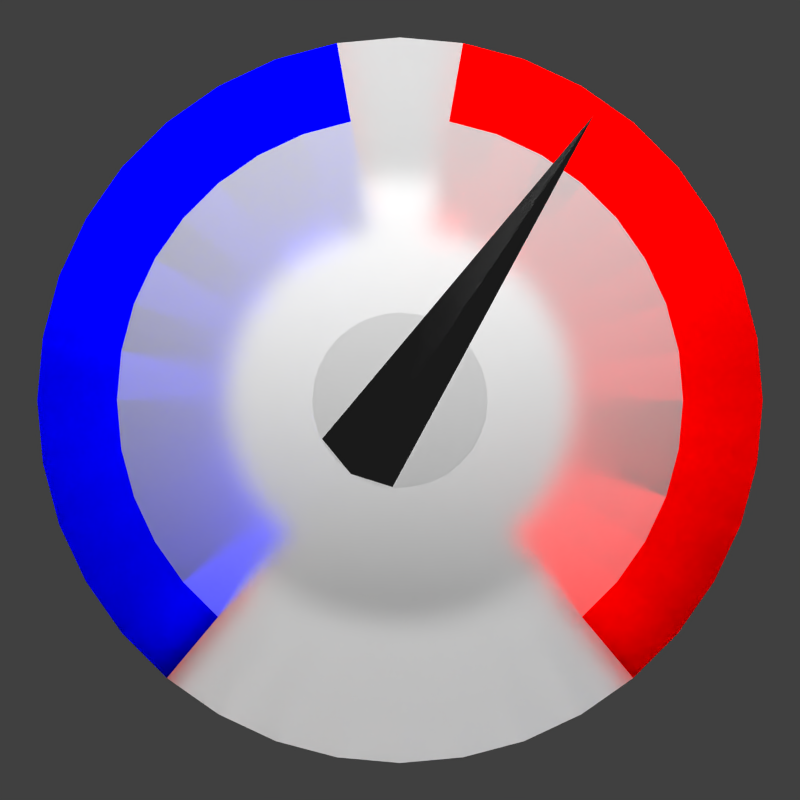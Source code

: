 # Source: logo.blend  (saved by Blender 2.63.0; exported with 4.5.12 LTS)
import bpy
from mathutils import Matrix  # noqa: F401  (used for matrix-valued properties, if any)

bpy.ops.wm.read_factory_settings(use_empty=True)
scene = bpy.context.scene
scene.name = 'market'

# ---- collections
col_collection_1_002 = bpy.data.collections.new('Collection 1.002'); scene.collection.children.link(col_collection_1_002)

# ---- materials (node trees are filled in below, after node groups)
mat_black_metal = bpy.data.materials.new('Black metal')
mat_black_metal.alpha_threshold = 0.0
mat_black_metal.roughness = 0.5
mat_black_metal.line_color = (0.0, 0.0, 0.0, 1.0)
mat_metal = bpy.data.materials.new('Metal')
mat_metal.alpha_threshold = 0.0
mat_metal.roughness = 0.5
mat_metal.line_color = (0.0, 0.0, 0.0, 1.0)
mat_glass = bpy.data.materials.new('Glass')
mat_glass.alpha_threshold = 0.0
mat_glass.roughness = 0.5
mat_glass.line_color = (0.0, 0.0, 0.0, 1.0)
mat_cold = bpy.data.materials.new('Cold')
mat_cold.alpha_threshold = 0.0
mat_cold.roughness = 0.5
mat_cold.line_color = (0.0, 0.0, 0.0, 1.0)
mat_warm = bpy.data.materials.new('Warm')
mat_warm.alpha_threshold = 0.0
mat_warm.roughness = 0.5
mat_warm.line_color = (0.0, 0.0, 0.0, 1.0)

# ---- material node trees
mat_black_metal.use_nodes = True; mat_black_metal.node_tree.nodes.clear()
_N = mat_black_metal.node_tree.nodes; _L = mat_black_metal.node_tree.links
n0 = _N.new('ShaderNodeOutputMaterial'); n0.name = 'Material Output'; n0.location = (300, 300)
n0.width = 120
n1 = _N.new('ShaderNodeBsdfAnisotropic'); n1.name = 'Glossy BSDF'; n1.location = (100, 300)
n1.distribution = 'BECKMANN'
n1.inputs[0].default_value = (0.2, 0.2, 0.2, 1.0)
n1.inputs[1].default_value = 0.1414
_L.new(n1.outputs[0], n0.inputs[0])
n0.is_active_output = True
mat_metal.use_nodes = True; mat_metal.node_tree.nodes.clear()
_N = mat_metal.node_tree.nodes; _L = mat_metal.node_tree.links
n0 = _N.new('ShaderNodeOutputMaterial'); n0.name = 'Material Output'; n0.location = (300, 300)
n0.width = 120
n1 = _N.new('ShaderNodeBsdfAnisotropic'); n1.name = 'Glossy BSDF'; n1.location = (100, 300)
n1.distribution = 'BECKMANN'
n1.inputs[1].default_value = 0.3162
_L.new(n1.outputs[0], n0.inputs[0])
n0.is_active_output = True
mat_glass.use_nodes = True; mat_glass.node_tree.nodes.clear()
_N = mat_glass.node_tree.nodes; _L = mat_glass.node_tree.links
n0 = _N.new('ShaderNodeOutputMaterial'); n0.name = 'Material Output'; n0.location = (300, 300)
n0.width = 120
n1 = _N.new('ShaderNodeBsdfGlass'); n1.name = 'Glass BSDF'; n1.location = (100, 300)
n1.distribution = 'BECKMANN'
n1.inputs[0].default_value = (0.8, 0.8, 0.8, 1.0)
n1.inputs[1].default_value = 0.3162
n1.inputs[2].default_value = 1.45
_L.new(n1.outputs[0], n0.inputs[0])
n0.is_active_output = True
mat_cold.use_nodes = True; mat_cold.node_tree.nodes.clear()
_N = mat_cold.node_tree.nodes; _L = mat_cold.node_tree.links
n0 = _N.new('ShaderNodeOutputMaterial'); n0.name = 'Material Output'; n0.location = (300, 300)
n0.width = 120
n1 = _N.new('ShaderNodeBsdfGlass'); n1.name = 'Glass BSDF'; n1.location = (100, 300)
n1.distribution = 'BECKMANN'
n1.inputs[0].default_value = (0.0, 0.0, 0.8, 1.0)
n1.inputs[1].default_value = 0.3162
n1.inputs[2].default_value = 1.45
_L.new(n1.outputs[0], n0.inputs[0])
n0.is_active_output = True
mat_warm.use_nodes = True; mat_warm.node_tree.nodes.clear()
_N = mat_warm.node_tree.nodes; _L = mat_warm.node_tree.links
n0 = _N.new('ShaderNodeOutputMaterial'); n0.name = 'Material Output'; n0.location = (300, 300)
n0.width = 120
n1 = _N.new('ShaderNodeBsdfGlass'); n1.name = 'Glass BSDF'; n1.location = (100, 300)
n1.distribution = 'BECKMANN'
n1.inputs[0].default_value = (0.8, 0.0, 0.0, 1.0)
n1.inputs[1].default_value = 0.3162
n1.inputs[2].default_value = 1.45
_L.new(n1.outputs[0], n0.inputs[0])
n0.is_active_output = True

# ---- world
world_world = bpy.data.worlds.new('World'); scene.world = world_world
world_world.color = (0.05088, 0.05088, 0.05088)
world_world.use_sun_shadow = False
world_world.sun_shadow_jitter_overblur = 0.0
world_world.cycles.sampling_method = 'NONE'
world_world.cycles.sample_map_resolution = 256

# ---- cameras
cam_camera = bpy.data.cameras.new('Camera')
cam_camera.clip_end = 100.0
cam_camera.lens = 35.0
cam_camera.sensor_width = 32.0
cam_camera.sensor_height = 18.0
cam_camera.ortho_scale = 7.314
cam_camera.dof.focus_distance = 0.0

# ---- lights
light_sun_001 = bpy.data.lights.new('Sun.001', 'SUN')
light_sun_001.transmission_factor = 0.0
light_sun_001.use_shadow = False
light_sun_001.angle = 1.571
light_sun_001.energy = 800.0
light_sun_001.shadow_buffer_clip_start = 0.5
light_sun_001.shadow_soft_size = 1.0
light_sun_001.shadow_cascade_max_distance = 1000.0
light_sun_001.cycles.use_multiple_importance_sampling = False

# ---- meshes
me_plane = bpy.data.meshes.new('Plane')
me_plane.from_pydata([(0.9779, -0.9782, -2.942e-08), (-0.1136, -0.08495, -1.12e-08), (0.08886, 0.116, -3.073e-08), (-0.04424, 0.04359, -5.884e-08), (0.1698, -0.1742, 0.09439)], [], [(2, 3, 1, 0), (4, 1, 3), (0, 1, 4), (3, 2, 4), (4, 2, 0)])
me_plane.materials.append(mat_black_metal)
me_plane.use_remesh_preserve_volume = False
me_plane.use_remesh_preserve_attributes = False
me_plane.use_mirror_vertex_groups = False
me_plane.update()
me_cylinder_001 = bpy.data.meshes.new('Cylinder.001')
me_cylinder_001.from_pydata([(0.0, 0.3, 0.5998), (0.0, 0.3, 1.0), (0.05853, 0.2942, 0.5998), (0.05853, 0.2942, 1.0), (0.1148, 0.2772, 0.5998), (0.1148, 0.2772, 1.0), (0.1667, 0.2494, 0.5998), (0.1667, 0.2494, 1.0), (0.2121, 0.2121, 0.5998), (0.2121, 0.2121, 1.0), (0.2494, 0.1667, 0.5998), (0.2494, 0.1667, 1.0), (0.2772, 0.1148, 0.5998), (0.2772, 0.1148, 1.0), (0.2942, 0.05853, 0.5998), (0.2942, 0.05853, 1.0), (0.3, 1.046e-06, 0.5998), (0.3, 2.265e-08, 1.0), (0.2942, -0.05853, 0.5998), (0.2942, -0.05853, 1.0), (0.2772, -0.1148, 0.5998), (0.2772, -0.1148, 1.0), (0.2494, -0.1667, 0.5998), (0.2494, -0.1667, 1.0), (0.2121, -0.2121, 0.5998), (0.2121, -0.2121, 1.0), (0.1667, -0.2494, 0.5998), (0.1667, -0.2494, 1.0), (0.1148, -0.2772, 0.5998), (0.1148, -0.2772, 1.0), (0.05853, -0.2942, 0.5998), (0.05853, -0.2942, 1.0), (-9.775e-08, -0.3, 0.5998), (-9.775e-08, -0.3, 1.0), (-0.05853, -0.2942, 0.5998), (-0.05853, -0.2942, 1.0), (-0.1148, -0.2772, 0.5998), (-0.1148, -0.2772, 1.0), (-0.1667, -0.2494, 0.5998), (-0.1667, -0.2494, 1.0), (-0.2121, -0.2121, 0.5998), (-0.2121, -0.2121, 1.0), (-0.2494, -0.1667, 0.5998), (-0.2494, -0.1667, 1.0), (-0.2772, -0.1148, 0.5998), (-0.2772, -0.1148, 1.0), (-0.2942, -0.05853, 0.5998), (-0.2942, -0.05853, 1.0), (-0.3, 1.313e-06, 0.5998), (-0.3, 2.897e-07, 1.0), (-0.2942, 0.05853, 0.5998), (-0.2942, 0.05853, 1.0), (-0.2772, 0.1148, 0.5998), (-0.2772, 0.1148, 1.0), (-0.2494, 0.1667, 0.5998), (-0.2494, 0.1667, 1.0), (-0.2121, 0.2121, 0.5998), (-0.2121, 0.2121, 1.0), (-0.1667, 0.2494, 0.5998), (-0.1667, 0.2494, 1.0), (-0.1148, 0.2772, 0.5998), (-0.1148, 0.2772, 1.0), (-0.05853, 0.2942, 0.5998), (-0.05853, 0.2942, 1.0), (-0.05853, 0.2942, 0.5998), (-0.1148, 0.2772, 0.5998), (-0.1667, 0.2494, 0.5998), (-0.2121, 0.2121, 0.5998), (-0.2494, 0.1667, 0.5998), (-0.2772, 0.1148, 0.5998), (-0.2942, 0.05853, 0.5998), (-0.3, 1.313e-06, 0.5998), (-0.2942, -0.05853, 0.5998), (-0.2772, -0.1148, 0.5998), (-0.2494, -0.1667, 0.5998), (-0.2121, -0.2121, 0.5998), (-0.1667, -0.2494, 0.5998), (-0.1148, -0.2772, 0.5998), (-0.05853, -0.2942, 0.5998), (-9.775e-08, -0.3, 0.5998), (0.05853, -0.2942, 0.5998), (0.1148, -0.2772, 0.5998), (0.1667, -0.2494, 0.5998), (0.2121, -0.2121, 0.5998), (0.2494, -0.1667, 0.5998), (0.2772, -0.1148, 0.5998), (0.2942, -0.05853, 0.5998), (0.3, 1.046e-06, 0.5998), (0.2942, 0.05853, 0.5998), (0.2772, 0.1148, 0.5998), (0.2494, 0.1667, 0.5998), (0.2121, 0.2121, 0.5998), (0.1667, 0.2494, 0.5998), (0.1148, 0.2772, 0.5998), (0.05853, 0.2942, 0.5998), (0.0, 0.3, 0.5998)], [], [(0, 1, 3, 2), (2, 3, 5, 4), (4, 5, 7, 6), (6, 7, 9, 8), (8, 9, 11, 10), (10, 11, 13, 12), (12, 13, 15, 14), (14, 15, 17, 16), (16, 17, 19, 18), (18, 19, 21, 20), (20, 21, 23, 22), (22, 23, 25, 24), (24, 25, 27, 26), (26, 27, 29, 28), (28, 29, 31, 30), (30, 31, 33, 32), (32, 33, 35, 34), (34, 35, 37, 36), (36, 37, 39, 38), (38, 39, 41, 40), (40, 41, 43, 42), (42, 43, 45, 44), (44, 45, 47, 46), (46, 47, 49, 48), (48, 49, 51, 50), (50, 51, 53, 52), (52, 53, 55, 54), (54, 55, 57, 56), (56, 57, 59, 58), (58, 59, 61, 60), (3, 1, 63, 61, 59, 57, 55, 53, 51, 49, 47, 45, 43, 41, 39, 37, 35, 33, 31, 29, 27, 25, 23, 21, 19, 17, 15, 13, 11, 9, 7, 5), (62, 63, 1, 0), (60, 61, 63, 62), (95, 94, 93, 92, 91, 90, 89, 88, 87, 86, 85, 84, 83, 82, 81, 80, 79, 78, 77, 76, 75, 74, 73, 72, 71, 70, 69, 68, 67, 66, 65, 64)])
me_cylinder_001.materials.append(mat_metal)
me_cylinder_001.use_remesh_preserve_volume = False
me_cylinder_001.use_remesh_preserve_attributes = False
me_cylinder_001.use_mirror_vertex_groups = False
me_cylinder_001.update()
me_cylinder = bpy.data.meshes.new('Cylinder')
me_cylinder.from_pydata([(0.0, 0.0, 0.5), (0.0, 1.0, 0.5), (0.1736, 0.9848, 0.5), (0.342, 0.9397, 0.5), (0.5, 0.866, 0.5), (0.6428, 0.766, 0.5), (0.766, 0.6428, 0.5), (0.866, 0.5, 0.5), (0.9397, 0.342, 0.5), (0.9848, 0.1736, 0.5), (1.0, 7.55e-08, 0.5), (0.9848, -0.1736, 0.5), (0.9397, -0.342, 0.5), (0.866, -0.5, 0.5), (0.766, -0.6428, 0.5), (0.6428, -0.766, 0.5), (0.5, -0.866, 0.5), (0.342, -0.9397, 0.5), (0.1736, -0.9848, 0.5), (3.894e-07, -1.0, 0.5), (-0.1736, -0.9848, 0.5), (-0.342, -0.9397, 0.5), (-0.5, -0.866, 0.5), (-0.6428, -0.766, 0.5), (-0.766, -0.6428, 0.5), (-0.866, -0.5, 0.5), (-0.9397, -0.342, 0.5), (-0.9848, -0.1736, 0.5), (-1.0, -4.649e-07, 0.5), (-0.9848, 0.1736, 0.5), (-0.9397, 0.342, 0.5), (-0.866, 0.5, 0.5), (-0.766, 0.6428, 0.5), (-0.6428, 0.766, 0.5), (-0.5, 0.866, 0.5), (-0.342, 0.9397, 0.5), (-0.1736, 0.9848, 0.5), (0.0, -1.189e-06, -2.359), (0.0, 1.0, -2.359), (0.1736, 0.9848, -2.359), (0.342, 0.9397, -2.359), (0.5, 0.866, -2.359), (0.6428, 0.766, -2.359), (0.766, 0.6428, -2.359), (0.866, 0.5, -2.359), (0.9397, 0.342, -2.359), (0.9848, 0.1736, -2.359), (1.0, -1.114e-06, -2.359), (0.9848, -0.1736, -2.359), (0.9397, -0.342, -2.359), (0.866, -0.5, -2.359), (0.766, -0.6428, -2.359), (0.6428, -0.766, -2.359), (0.5, -0.866, -2.359), (0.342, -0.9397, -2.359), (0.1736, -0.9848, -2.359), (3.894e-07, -1.0, -2.359), (-0.1736, -0.9848, -2.359), (-0.342, -0.9397, -2.359), (-0.5, -0.866, -2.359), (-0.6428, -0.766, -2.359), (-0.766, -0.6428, -2.359), (-0.866, -0.5, -2.359), (-0.9397, -0.342, -2.359), (-0.9848, -0.1736, -2.359), (-1.0, -1.654e-06, -2.359), (-0.9848, 0.1736, -2.359), (-0.9397, 0.342, -2.359), (-0.866, 0.5, -2.359), (-0.766, 0.6428, -2.359), (-0.6428, 0.766, -2.359), (-0.5, 0.866, -2.359), (-0.342, 0.9397, -2.359), (-0.1736, 0.9848, -2.359), (6.922e-09, 1.282, 0.5), (0.2226, 1.262, 0.5), (0.4384, 1.205, 0.5), (0.6409, 1.11, 0.5), (0.824, 0.982, 0.5), (0.982, 0.824, 0.5), (1.11, 0.6409, 0.5), (1.205, 0.4384, 0.5), (1.262, 0.2226, 0.5), (1.282, 7.12e-08, 0.5), (1.262, -0.2226, 0.5), (1.205, -0.4384, 0.5), (1.11, -0.6409, 0.5), (0.982, -0.824, 0.5), (0.824, -0.982, 0.5), (0.6409, -1.11, 0.5), (0.4384, -1.205, 0.5), (0.2226, -1.262, 0.5), (5.061e-07, -1.282, 0.5), (-0.2226, -1.262, 0.5), (-0.4384, -1.205, 0.5), (-0.6409, -1.11, 0.5), (-0.824, -0.982, 0.5), (-0.982, -0.824, 0.5), (-1.11, -0.6409, 0.5), (-1.205, -0.4384, 0.5), (-1.262, -0.2226, 0.5), (-1.282, -6.215e-07, 0.5), (-1.262, 0.2226, 0.5), (-1.205, 0.4384, 0.5), (-1.11, 0.6409, 0.5), (-0.982, 0.824, 0.5), (-0.824, 0.982, 0.5), (-0.6409, 1.11, 0.5), (-0.4384, 1.205, 0.5), (-0.2226, 1.262, 0.5), (6.922e-09, 1.282, -2.359), (6.922e-09, 1.282, 0.5), (0.2226, 1.262, -2.359), (0.2226, 1.262, 0.5), (0.4384, 1.205, -2.359), (0.4384, 1.205, 0.5), (0.6409, 1.11, -2.359), (0.6409, 1.11, 0.5), (0.824, 0.982, -2.359), (0.824, 0.982, 0.5), (0.982, 0.824, -2.359), (0.982, 0.824, 0.5), (1.11, 0.6409, -2.359), (1.11, 0.6409, 0.5), (1.205, 0.4384, -2.359), (1.205, 0.4384, 0.5), (1.262, 0.2226, -2.359), (1.262, 0.2226, 0.5), (1.282, -9.375e-07, -2.359), (1.282, 7.12e-08, 0.5), (1.262, -0.2226, -2.359), (1.262, -0.2226, 0.5), (1.205, -0.4384, -2.359), (1.205, -0.4384, 0.5), (1.11, -0.6409, -2.359), (1.11, -0.6409, 0.5), (0.982, -0.824, -2.359), (0.982, -0.824, 0.5), (0.824, -0.982, -2.359), (0.824, -0.982, 0.5), (0.6409, -1.11, -2.359), (0.6409, -1.11, 0.5), (0.4384, -1.205, -2.359), (0.4384, -1.205, 0.5), (0.2226, -1.262, -2.359), (0.2226, -1.262, 0.5), (5.061e-07, -1.282, -2.359), (5.061e-07, -1.282, 0.5), (-0.2226, -1.262, -2.359), (-0.2226, -1.262, 0.5), (-0.4384, -1.205, -2.359), (-0.4384, -1.205, 0.5), (-0.6409, -1.11, -2.359), (-0.6409, -1.11, 0.5), (-0.824, -0.982, -2.359), (-0.824, -0.982, 0.5), (-0.982, -0.824, -2.359), (-0.982, -0.824, 0.5), (-1.11, -0.6409, -2.359), (-1.11, -0.6409, 0.5), (-1.205, -0.4384, -2.359), (-1.205, -0.4384, 0.5), (-1.262, -0.2226, -2.359), (-1.262, -0.2226, 0.5), (-1.282, -1.63e-06, -2.359), (-1.282, -6.215e-07, 0.5), (-1.262, 0.2226, -2.359), (-1.262, 0.2226, 0.5), (-1.205, 0.4384, -2.359), (-1.205, 0.4384, 0.5), (-1.11, 0.6409, -2.359), (-1.11, 0.6409, 0.5), (-0.982, 0.824, -2.359), (-0.982, 0.824, 0.5), (-0.824, 0.982, -2.359), (-0.824, 0.982, 0.5), (-0.6409, 1.11, -2.359), (-0.6409, 1.11, 0.5), (-0.4384, 1.205, -2.359), (-0.4384, 1.205, 0.5), (-0.2226, 1.262, -2.359), (-0.2226, 1.262, 0.5)], [], [(0, 2, 1), (0, 3, 2), (0, 4, 3), (0, 5, 4), (0, 6, 5), (0, 7, 6), (0, 8, 7), (0, 9, 8), (0, 10, 9), (0, 11, 10), (0, 12, 11), (0, 13, 12), (0, 14, 13), (0, 15, 14), (0, 16, 15), (0, 17, 16), (0, 18, 17), (0, 19, 18), (110, 112, 39, 38), (0, 20, 19), (101, 100, 27, 28), (140, 142, 54, 53), (0, 21, 20), (148, 150, 58, 57), (156, 158, 62, 61), (0, 22, 21), (77, 76, 3, 4), (164, 166, 66, 65), (0, 23, 22), (85, 84, 11, 12), (172, 174, 70, 69), (0, 24, 23), (93, 92, 19, 20), (180, 110, 38, 73), (0, 25, 24), (108, 107, 34, 35), (99, 98, 25, 26), (0, 26, 25), (80, 79, 6, 7), (114, 116, 41, 40), (0, 27, 26), (88, 87, 14, 15), (122, 124, 45, 44), (0, 28, 27), (106, 105, 32, 33), (96, 95, 22, 23), (0, 29, 28), (130, 132, 49, 48), (138, 140, 53, 52), (0, 30, 29), (146, 148, 57, 56), (154, 156, 61, 60), (0, 31, 30), (162, 164, 65, 64), (83, 82, 9, 10), (0, 32, 31), (170, 172, 69, 68), (104, 103, 30, 31), (0, 33, 32), (91, 90, 17, 18), (178, 180, 73, 72), (0, 34, 33), (78, 77, 4, 5), (112, 114, 40, 39), (0, 35, 34), (102, 101, 28, 29), (86, 85, 12, 13), (0, 36, 35), (120, 122, 44, 43), (94, 93, 20, 21), (0, 1, 36), (128, 130, 48, 47), (37, 38, 39), (136, 138, 52, 51), (37, 39, 40), (144, 146, 56, 55), (37, 40, 41), (152, 154, 60, 59), (37, 41, 42), (109, 108, 35, 36), (37, 42, 43), (160, 162, 64, 63), (37, 43, 44), (100, 99, 26, 27), (37, 44, 45), (81, 80, 7, 8), (37, 45, 46), (168, 170, 68, 67), (37, 46, 47), (89, 88, 15, 16), (37, 47, 48), (176, 178, 72, 71), (37, 48, 49), (97, 96, 23, 24), (37, 49, 50), (75, 74, 1, 2), (37, 50, 51), (74, 109, 36, 1), (37, 51, 52), (107, 106, 33, 34), (37, 52, 53), (98, 97, 24, 25), (37, 53, 54), (76, 75, 2, 3), (37, 54, 55), (84, 83, 10, 11), (37, 55, 56), (118, 120, 43, 42), (37, 56, 57), (92, 91, 18, 19), (37, 57, 58), (126, 128, 47, 46), (37, 58, 59), (134, 136, 51, 50), (37, 59, 60), (142, 144, 55, 54), (37, 60, 61), (105, 104, 31, 32), (37, 61, 62), (150, 152, 59, 58), (37, 62, 63), (158, 160, 63, 62), (37, 63, 64), (79, 78, 5, 6), (37, 64, 65), (166, 168, 67, 66), (37, 65, 66), (87, 86, 13, 14), (37, 66, 67), (174, 176, 71, 70), (37, 67, 68), (95, 94, 21, 22), (37, 68, 69), (103, 102, 29, 30), (37, 69, 70), (82, 81, 8, 9), (37, 70, 71), (116, 118, 42, 41), (37, 71, 72), (90, 89, 16, 17), (37, 72, 73), (124, 126, 46, 45), (37, 73, 38), (132, 134, 50, 49), (145, 143, 90, 91), (181, 179, 108, 109), (143, 141, 89, 90), (113, 111, 74, 75), (179, 177, 107, 108), (141, 139, 88, 89), (177, 175, 106, 107), (139, 137, 87, 88), (175, 173, 105, 106), (111, 181, 109, 74), (137, 135, 86, 87), (173, 171, 104, 105), (135, 133, 85, 86), (171, 169, 103, 104), (133, 131, 84, 85), (169, 167, 102, 103), (131, 129, 83, 84), (167, 165, 101, 102), (129, 127, 82, 83), (165, 163, 100, 101), (127, 125, 81, 82), (163, 161, 99, 100), (125, 123, 80, 81), (161, 159, 98, 99), (123, 121, 79, 80), (159, 157, 97, 98), (121, 119, 78, 79), (157, 155, 96, 97), (119, 117, 77, 78), (155, 153, 95, 96), (117, 115, 76, 77), (153, 151, 94, 95), (115, 113, 75, 76), (151, 149, 93, 94), (149, 147, 92, 93), (147, 145, 91, 92), (110, 111, 113, 112), (112, 113, 115, 114), (114, 115, 117, 116), (116, 117, 119, 118), (118, 119, 121, 120), (120, 121, 123, 122), (122, 123, 125, 124), (124, 125, 127, 126), (126, 127, 129, 128), (128, 129, 131, 130), (130, 131, 133, 132), (132, 133, 135, 134), (134, 135, 137, 136), (136, 137, 139, 138), (138, 139, 141, 140), (140, 141, 143, 142), (142, 143, 145, 144), (144, 145, 147, 146), (146, 147, 149, 148), (148, 149, 151, 150), (150, 151, 153, 152), (152, 153, 155, 154), (154, 155, 157, 156), (156, 157, 159, 158), (158, 159, 161, 160), (160, 161, 163, 162), (162, 163, 165, 164), (164, 165, 167, 166), (166, 167, 169, 168), (168, 169, 171, 170), (170, 171, 173, 172), (172, 173, 175, 174), (174, 175, 177, 176), (176, 177, 179, 178), (178, 179, 181, 180), (180, 181, 111, 110), (73, 36, 109, 181, 180), (72, 35, 36, 73), (34, 71, 72, 35), (33, 70, 71, 34), (33, 70, 69, 32), (31, 68, 69, 32), (31, 68, 67, 30), (29, 66, 67, 30), (29, 66, 65, 28), (27, 64, 65, 28), (26, 63, 64, 27), (26, 25, 62, 63), (62, 25, 24, 61), (24, 61, 60, 23), (155, 154, 60, 23, 96), (39, 2, 75, 113, 112), (40, 3, 2, 39), (4, 41, 40, 3), (4, 41, 42, 5), (6, 43, 42, 5), (43, 6, 7, 44), (8, 45, 44, 7), (9, 46, 45, 8), (10, 47, 46, 9), (10, 47, 48, 11), (11, 48, 49, 12), (13, 50, 49, 12), (14, 51, 50, 13), (15, 52, 51, 14), (52, 15, 88, 139, 138)])
me_cylinder.polygons.foreach_set('material_index', [0, 0, 0, 0, 0, 0, 0, 0, 0, 0, 0, 0, 0, 0, 0, 0, 0, 0, 0, 0, 1, 0, 0, 0, 0, 0, 2, 0, 0, 2, 1, 0, 0, 0, 0, 1, 1, 0, 2, 0, 0, 2, 0, 0, 1, 0, 0, 0, 0, 0, 0, 0, 0, 0, 2, 0, 1, 1, 0, 0, 1, 0, 2, 0, 0, 1, 2, 0, 0, 0, 0, 0, 0, 0, 0, 0, 0, 0, 0, 1, 0, 0, 0, 1, 0, 2, 0, 0, 0, 0, 0, 1, 0, 1, 0, 0, 0, 0, 0, 1, 0, 1, 0, 2, 0, 2, 0, 0, 0, 0, 0, 0, 0, 0, 0, 0, 0, 1, 0, 0, 0, 0, 0, 2, 0, 0, 0, 2, 0, 1, 0, 0, 0, 1, 0, 2, 0, 0, 0, 0, 0, 0, 0, 0, 0, 1, 0, 0, 1, 0, 1, 2, 1, 0, 2, 1, 2, 1, 2, 1, 2, 1, 2, 1, 2, 1, 2, 1, 2, 1, 2, 1, 2, 0, 2, 0, 2, 0, 0, 0, 0, 2, 2, 2, 2, 2, 2, 2, 2, 2, 2, 2, 2, 2, 0, 0, 0, 0, 0, 0, 0, 0, 1, 1, 1, 1, 1, 1, 1, 1, 1, 1, 1, 1, 1, 0, 2, 1, 1, 1, 1, 1, 1, 1, 1, 1, 1, 1, 1, 1, 2, 2, 2, 2, 2, 2, 2, 2, 2, 2, 2, 2, 2, 2, 2, 2])
me_cylinder.materials.append(mat_glass)
me_cylinder.materials.append(mat_cold)
me_cylinder.materials.append(mat_warm)
me_cylinder.use_remesh_preserve_volume = False
me_cylinder.use_remesh_preserve_attributes = False
me_cylinder.use_mirror_vertex_groups = False
me_cylinder.update()

# ---- objects
ob_plane = bpy.data.objects.new('Plane', me_plane)
ob_center_disc = bpy.data.objects.new('Center disc', me_cylinder_001)
ob_sun = bpy.data.objects.new('Sun', light_sun_001)
ob_main_disc = bpy.data.objects.new('Main disc', me_cylinder)
ob_camera = bpy.data.objects.new('Camera', cam_camera)

# ---- transforms, parenting, visibility, modifiers, constraints
ob_plane.location = (-0.1295, -0.6743, -0.1944)
ob_plane.rotation_euler = (1.571, -1.761, 6.97e-07)
ob_plane.lock_rotation = (True, False, False)
ob_plane.lineart.crease_threshold = 0.0
ob_center_disc.location = (0.0, 0.4, 0.0)
ob_center_disc.rotation_euler = (1.571, 0.0, 0.0)
ob_center_disc.lock_location = (True, False, True)
ob_center_disc.lock_rotation = (True, True, True)
ob_center_disc.lineart.crease_threshold = 0.0
ob_sun.location = (0.0, -17.0, 17.0)
ob_sun.rotation_euler = (0.7854, 0.0, 0.0)
ob_sun.lock_location = (True, True, True)
ob_sun.lock_rotation = (True, True, True)
ob_sun.lineart.crease_threshold = 0.0
ob_main_disc.location = (0.0, 0.0, 0.0)
ob_main_disc.rotation_euler = (1.571, 0.0, 0.0)
ob_main_disc.lock_location = (True, True, True)
ob_main_disc.lock_rotation = (True, True, True)
ob_main_disc.lineart.crease_threshold = 0.0
ob_camera.location = (0.0, -3.592, 0.0)
ob_camera.rotation_euler = (1.571, 2.22e-16, 2.237e-16)
ob_camera.lock_location = (True, False, True)
ob_camera.lock_rotation = (True, True, True)
ob_camera.lock_rotations_4d = False
ob_camera.empty_display_type = 'ARROWS'
ob_camera.color = (0.0, 0.0, 0.0, 0.0)
ob_camera.display_type = 'WIRE'
ob_camera.lineart.crease_threshold = 0.0

# ---- collection membership
col_collection_1_002.objects.link(ob_plane)
col_collection_1_002.objects.link(ob_center_disc)
col_collection_1_002.objects.link(ob_sun)
col_collection_1_002.objects.link(ob_main_disc)
col_collection_1_002.objects.link(ob_camera)

# ---- scene / render settings (as saved in the file)
scene.camera = ob_camera
scene.frame_start = 1; scene.frame_end = 250; scene.frame_set(16)
scene.render.engine = 'CYCLES'
scene.render.image_settings.compression = 90
scene.render.resolution_x = 512
scene.render.resolution_y = 512
scene.render.dither_intensity = 0.0
scene.render.film_transparent = True
scene.render.bake_margin = 2
scene.render.bake_bias = 0.0
scene.cycles.use_denoising = False
scene.cycles.samples = 200
scene.cycles.sampling_pattern = 'TABULATED_SOBOL'
scene.cycles.light_sampling_threshold = 0.0
scene.cycles.use_adaptive_sampling = False
scene.cycles.use_light_tree = False
scene.cycles.blur_glossy = 0.0
scene.cycles.max_bounces = 128
scene.cycles.diffuse_bounces = 128
scene.cycles.glossy_bounces = 128
scene.cycles.transmission_bounces = 128
scene.cycles.volume_bounces = 1
scene.cycles.transparent_max_bounces = 128
scene.cycles.pixel_filter_type = 'GAUSSIAN'
scene.cycles.sample_clamp_direct = 2.0
scene.cycles.sample_clamp_indirect = 2.0
scene.view_settings.view_transform = 'Standard'
bpy.context.view_layer.update()
